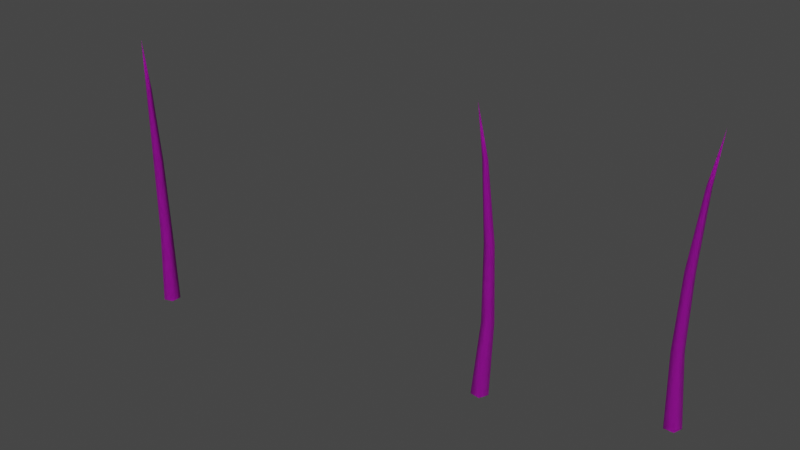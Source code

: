 # Source: wood2_2.blend  (saved by Blender 3.6.13; exported with 4.5.12 LTS)
import bpy
from mathutils import Matrix  # noqa: F401  (used for matrix-valued properties, if any)

bpy.ops.wm.read_factory_settings(use_empty=True)
scene = bpy.context.scene
scene.name = 'Scene'

# ---- collections
col_collection = bpy.data.collections.new('Collection'); scene.collection.children.link(col_collection)

# ---- images (referenced by path relative to the original .blend; pixels are not part of the script)
import os
ASSET_DIR = os.environ.get("B2B_ASSET_DIR", "")  # directory of the original .blend (textures are referenced by path, not embedded)
HERE = os.path.dirname(os.path.abspath(__file__))  # packed textures are extracted next to this script under _unpacked/

def load_image(name, relpath, width, height, colorspace="sRGB"):
    """Load a texture the original file referenced (path relative to the .blend, or extracted next to this script)."""
    p = next((c for c in (os.path.join(HERE, relpath), os.path.join(ASSET_DIR, relpath)) if relpath and os.path.exists(c)), "")
    if p:
        img = bpy.data.images.load(p, check_existing=True)
        img.name = name
    else:  # same state as the original file: an image datablock whose file is absent (Cycles renders it pink)
        img = bpy.data.images.new(name, width, height)
        img.source = "FILE"
        img.filepath = "//" + (relpath or name)
    img.colorspace_settings.name = colorspace
    return img
img_image_6 = load_image('Image_6', 'textures/Image_6.png', 1024, 1024, 'sRGB')

# ---- materials (node trees are filled in below, after node groups)
mat_wood_tree_002 = bpy.data.materials.new('Wood_tree.002')
mat_wood_tree_002.use_transparent_shadow = False

# ---- material node trees
mat_wood_tree_002.use_nodes = True; mat_wood_tree_002.node_tree.nodes.clear()
_N = mat_wood_tree_002.node_tree.nodes; _L = mat_wood_tree_002.node_tree.links
n0 = _N.new('ShaderNodeBsdfPrincipled'); n0.name = 'Principled BSDF'; n0.location = (10, 300)
n0.distribution = 'GGX'
n0.subsurface_method = 'RANDOM_WALK_SKIN'
n0.inputs[2].default_value = 1.0
n0.inputs[27].default_value = (0.0, 0.0, 0.0, 1.0)
n0.inputs[28].default_value = 1.0
n1 = _N.new('ShaderNodeOutputMaterial'); n1.name = 'Material Output'; n1.location = (320, 270)
n2 = _N.new('ShaderNodeMix'); n2.name = 'Mix'; n2.location = (-340, 210)
n2.label = 'Color Factor'
n2.data_type = 'RGBA'
n2.blend_type = 'MULTIPLY'
n2.inputs[0].default_value = 1.0
n2.inputs[7].default_value = (0.459, 0.459, 0.459, 1.0)
n3 = _N.new('ShaderNodeTexImage'); n3.name = 'Image Texture'; n3.location = (-640, 210)
n3.label = 'BASE COLOR'
n3.image = img_image_6
_L.new(n0.outputs[0], n1.inputs[0])
_L.new(n2.outputs[2], n0.inputs[0])
_L.new(n3.outputs[0], n2.inputs[6])
n1.is_active_output = True

# ---- world
world_world = bpy.data.worlds.new('World'); scene.world = world_world
world_world.use_nodes = True; world_world.node_tree.nodes.clear()
_N = world_world.node_tree.nodes; _L = world_world.node_tree.links
n0 = _N.new('ShaderNodeOutputWorld'); n0.name = 'World Output'; n0.location = (300, 300)
n1 = _N.new('ShaderNodeBackground'); n1.name = 'Background'; n1.location = (10, 300)
n1.inputs[0].default_value = (0.05088, 0.05088, 0.05088, 1.0)
_L.new(n1.outputs[0], n0.inputs[0])
n0.is_active_output = True
world_world.color = (0.05088, 0.05088, 0.05088)
world_world.use_sun_shadow = False
world_world.sun_shadow_jitter_overblur = 0.0

# ---- meshes
me_object_12 = bpy.data.meshes.new('Object_12')
me_object_12.from_pydata([(1.371, -1.5, -1.331), (1.388, -1.83, -1.381), (1.372, -1.5, -1.351), (1.372, -1.5, -1.351), (1.388, -1.83, -1.381), (1.353, -1.5, -1.358), (1.353, -1.5, -1.358), (1.388, -1.83, -1.381), (1.341, -1.5, -1.342), (1.341, -1.5, -1.342), (1.388, -1.83, -1.381), (1.352, -1.5, -1.326), (1.352, -1.5, -1.326), (1.388, -1.83, -1.381), (1.371, -1.5, -1.331), (1.322, -1.0, -1.28), (1.301, -1.0, -1.311), (1.36, -1.0, -1.328), (1.324, -1.0, -1.341), (1.316, -0.5, -1.341), (1.36, -0.5, -1.325), (1.36, -1.0, -1.328), (1.358, -1.0, -1.29), (1.358, -1.0, -1.29), (1.322, -1.0, -1.28), (1.301, -1.0, -1.311), (1.324, -1.0, -1.341), (1.287, -0.5, -1.303), (1.313, -0.5, -1.265), (1.326, 0.0, -1.273), (1.289, 0.0, -1.328), (1.287, -0.5, -1.303), (1.316, -0.5, -1.341), (1.359, -0.5, -1.278), (1.313, -0.5, -1.265), (1.36, -0.5, -1.325), (1.359, -0.5, -1.278), (1.39, 0.0, -1.292), (1.326, 0.0, -1.273), (1.392, 0.0, -1.357), (1.39, 0.0, -1.292), (1.33, 0.0, -1.38), (1.392, 0.0, -1.357), (1.289, 0.0, -1.328), (1.33, 0.0, -1.38), (4.64, -1.5, -0.4332), (4.69, -1.83, -0.45), (4.656, -1.5, -0.4448), (4.656, -1.5, -0.4448), (4.69, -1.83, -0.45), (4.65, -1.5, -0.4636), (4.65, -1.5, -0.4636), (4.69, -1.83, -0.45), (4.63, -1.5, -0.4636), (4.63, -1.5, -0.4636), (4.69, -1.83, -0.45), (4.624, -1.5, -0.4448), (4.624, -1.5, -0.4448), (4.69, -1.83, -0.45), (4.64, -1.5, -0.4332), (4.57, -1.0, -0.4401), (4.581, -1.0, -0.4759), (4.63, -1.0, -0.4401), (4.619, -1.0, -0.4759), (4.614, -0.5, -0.4824), (4.628, -0.5, -0.4376), (4.63, -1.0, -0.4401), (4.6, -1.0, -0.418), (4.6, -1.0, -0.418), (4.57, -1.0, -0.4401), (4.581, -1.0, -0.4759), (4.619, -1.0, -0.4759), (4.566, -0.5, -0.4824), (4.552, -0.5, -0.4376), (4.567, 0.0, -0.4327), (4.587, 0.0, -0.4953), (4.566, -0.5, -0.4824), (4.614, -0.5, -0.4824), (4.59, -0.5, -0.41), (4.552, -0.5, -0.4376), (4.628, -0.5, -0.4376), (4.59, -0.5, -0.41), (4.62, 0.0, -0.394), (4.567, 0.0, -0.4327), (4.673, 0.0, -0.4327), (4.62, 0.0, -0.394), (4.653, 0.0, -0.4953), (4.673, 0.0, -0.4327), (4.587, 0.0, -0.4953), (4.653, 0.0, -0.4953), (3.585, -1.5, -0.9031), (3.533, -1.83, -0.9136), (3.565, -1.5, -0.9011), (3.565, -1.5, -0.9011), (3.533, -1.83, -0.9136), (3.561, -1.5, -0.8818), (3.561, -1.5, -0.8818), (3.533, -1.83, -0.9136), (3.578, -1.5, -0.8719), (3.578, -1.5, -0.8719), (3.533, -1.83, -0.9136), (3.593, -1.5, -0.8851), (3.593, -1.5, -0.8851), (3.533, -1.83, -0.9136), (3.585, -1.5, -0.9031), (3.642, -1.0, -0.8619), (3.614, -1.0, -0.8368), (3.59, -1.0, -0.8924), (3.582, -1.0, -0.8556), (3.583, -0.5, -0.8473), (3.593, -0.5, -0.8933), (3.59, -1.0, -0.8924), (3.627, -1.0, -0.8963), (3.627, -1.0, -0.8963), (3.642, -1.0, -0.8619), (3.614, -1.0, -0.8368), (3.582, -1.0, -0.8556), (3.624, -0.5, -0.8238), (3.659, -0.5, -0.8553), (3.648, 0.0, -0.8669), (3.6, 0.0, -0.8229), (3.624, -0.5, -0.8238), (3.583, -0.5, -0.8473), (3.64, -0.5, -0.8982), (3.659, -0.5, -0.8553), (3.593, -0.5, -0.8933), (3.64, -0.5, -0.8982), (3.622, 0.0, -0.9271), (3.648, 0.0, -0.8669), (3.556, 0.0, -0.9202), (3.622, 0.0, -0.9271), (3.543, 0.0, -0.8558), (3.556, 0.0, -0.9202), (3.6, 0.0, -0.8229), (3.543, 0.0, -0.8558)], [], [(0, 1, 2), (3, 4, 5), (6, 7, 8), (9, 10, 11), (12, 13, 14), (9, 11, 15), (9, 15, 16), (17, 18, 19), (17, 19, 20), (3, 5, 18), (3, 18, 17), (0, 2, 21), (0, 21, 22), (12, 14, 23), (12, 23, 24), (6, 8, 25), (6, 25, 26), (27, 28, 29), (27, 29, 30), (26, 25, 31), (26, 31, 32), (16, 15, 28), (16, 28, 27), (24, 23, 33), (24, 33, 34), (22, 21, 35), (22, 35, 36), (34, 33, 37), (34, 37, 38), (36, 35, 39), (36, 39, 40), (20, 19, 41), (20, 41, 42), (32, 31, 43), (32, 43, 44), (45, 46, 47), (48, 49, 50), (51, 52, 53), (54, 55, 56), (57, 58, 59), (54, 56, 60), (54, 60, 61), (62, 63, 64), (62, 64, 65), (48, 50, 63), (48, 63, 62), (45, 47, 66), (45, 66, 67), (57, 59, 68), (57, 68, 69), (51, 53, 70), (51, 70, 71), (72, 73, 74), (72, 74, 75), (71, 70, 76), (71, 76, 77), (61, 60, 73), (61, 73, 72), (69, 68, 78), (69, 78, 79), (67, 66, 80), (67, 80, 81), (79, 78, 82), (79, 82, 83), (81, 80, 84), (81, 84, 85), (65, 64, 86), (65, 86, 87), (77, 76, 88), (77, 88, 89), (90, 91, 92), (93, 94, 95), (96, 97, 98), (99, 100, 101), (102, 103, 104), (99, 101, 105), (99, 105, 106), (107, 108, 109), (107, 109, 110), (93, 95, 108), (93, 108, 107), (90, 92, 111), (90, 111, 112), (102, 104, 113), (102, 113, 114), (96, 98, 115), (96, 115, 116), (117, 118, 119), (117, 119, 120), (116, 115, 121), (116, 121, 122), (106, 105, 118), (106, 118, 117), (114, 113, 123), (114, 123, 124), (112, 111, 125), (112, 125, 126), (124, 123, 127), (124, 127, 128), (126, 125, 129), (126, 129, 130), (110, 109, 131), (110, 131, 132), (122, 121, 133), (122, 133, 134)])
me_object_12.polygons.foreach_set('use_smooth', [True] * 105)
_uv = me_object_12.uv_layers.new(name='UVMap')
_uv.uv.foreach_set('vector', [0.8191, 8.49, 2.005, 16.5, 1.193, 8.497, 3.572, 8.497, 3.291, 16.5, 3.946, 8.497, -2.517, -7.467, -1.506, -15.48, -2.891, -7.456, 2.325, 8.439, 2.043, 16.5, 2.699, 8.439, -0.9361, 8.454, 0.249, 16.5, -0.562, 8.462, 2.325, 8.439, 2.699, 8.439, 3.102, 0.4225, 2.325, 8.439, 3.102, 0.4225, 2.389, 0.4225, 3.637, 0.5093, 4.35, 0.5093, 4.497, -7.47, 3.637, 0.5093, 4.497, -7.47, 3.606, -7.47, 3.572, 8.497, 3.946, 8.497, 4.35, 0.5093, 3.572, 8.497, 4.35, 0.5093, 3.637, 0.5093, 0.8191, 8.49, 1.193, 8.497, 0.9768, 0.5095, 0.8191, 8.49, 0.9768, 0.5095, 0.2641, 0.4951, -0.9361, 8.454, -0.562, 8.462, -0.7783, 0.4556, -0.9361, 8.454, -0.7783, 0.4556, -1.491, 0.4413, -2.517, -7.467, -2.891, -7.456, -3.5, 0.5485, -2.517, -7.467, -3.5, 0.5485, -2.787, 0.5284, 2.359, -7.556, 3.25, -7.556, 3.253, -15.5, 2.359, -7.556, 3.253, -15.5, 2.005, -15.5, -2.787, 0.5284, -3.5, 0.5485, -3.461, 8.532, -2.787, 0.5284, -3.461, 8.532, -2.57, 8.507, 2.389, 0.4225, 3.102, 0.4225, 3.25, -7.556, 2.389, 0.4225, 3.25, -7.556, 2.359, -7.556, -1.491, 0.4413, -0.7783, 0.4556, -0.6155, -7.523, -1.491, 0.4413, -0.6155, -7.523, -1.506, -7.541, 0.2641, 0.4951, 0.9768, 0.5095, 1.14, -7.47, 0.2641, 0.4951, 1.14, -7.47, 0.249, -7.488, -1.506, -7.541, -0.6155, -7.523, 0.249, -15.47, -1.506, -7.541, 0.249, -15.47, -0.9982, -15.5, 0.249, -7.488, 1.14, -7.47, 2.005, -15.43, 0.249, -7.488, 2.005, -15.43, 0.7578, -15.46, 3.606, -7.47, 4.497, -7.47, 4.5, -15.43, 3.606, -7.47, 4.5, -15.43, 3.253, -15.43, -2.57, 8.507, -3.461, 8.532, -2.753, 16.5, -2.57, 8.507, -2.753, 16.5, -1.506, 16.46, 0.8191, 8.49, 2.005, 16.5, 1.193, 8.497, 3.572, 8.497, 3.291, 16.5, 3.946, 8.497, -2.517, -7.467, -1.506, -15.48, -2.891, -7.456, 2.325, 8.439, 2.043, 16.5, 2.699, 8.439, -0.9361, 8.454, 0.249, 16.5, -0.562, 8.462, 2.325, 8.439, 2.699, 8.439, 3.102, 0.4225, 2.325, 8.439, 3.102, 0.4225, 2.389, 0.4225, 3.637, 0.5093, 4.35, 0.5093, 4.497, -7.47, 3.637, 0.5093, 4.497, -7.47, 3.606, -7.47, 3.572, 8.497, 3.946, 8.497, 4.35, 0.5093, 3.572, 8.497, 4.35, 0.5093, 3.637, 0.5093, 0.8191, 8.49, 1.193, 8.497, 0.9768, 0.5095, 0.8191, 8.49, 0.9768, 0.5095, 0.2641, 0.4951, -0.9361, 8.454, -0.562, 8.462, -0.7783, 0.4556, -0.9361, 8.454, -0.7783, 0.4556, -1.491, 0.4413, -2.517, -7.467, -2.891, -7.456, -3.5, 0.5485, -2.517, -7.467, -3.5, 0.5485, -2.787, 0.5284, 2.359, -7.556, 3.25, -7.556, 3.253, -15.5, 2.359, -7.556, 3.253, -15.5, 2.005, -15.5, -2.787, 0.5284, -3.5, 0.5485, -3.461, 8.532, -2.787, 0.5284, -3.461, 8.532, -2.57, 8.507, 2.389, 0.4225, 3.102, 0.4225, 3.25, -7.556, 2.389, 0.4225, 3.25, -7.556, 2.359, -7.556, -1.491, 0.4413, -0.7783, 0.4556, -0.6155, -7.523, -1.491, 0.4413, -0.6155, -7.523, -1.506, -7.541, 0.2641, 0.4951, 0.9768, 0.5095, 1.14, -7.47, 0.2641, 0.4951, 1.14, -7.47, 0.249, -7.488, -1.506, -7.541, -0.6155, -7.523, 0.249, -15.47, -1.506, -7.541, 0.249, -15.47, -0.9982, -15.5, 0.249, -7.488, 1.14, -7.47, 2.005, -15.43, 0.249, -7.488, 2.005, -15.43, 0.7578, -15.46, 3.606, -7.47, 4.497, -7.47, 4.5, -15.43, 3.606, -7.47, 4.5, -15.43, 3.253, -15.43, -2.57, 8.507, -3.461, 8.532, -2.753, 16.5, -2.57, 8.507, -2.753, 16.5, -1.506, 16.46, 0.8191, 8.49, 2.005, 16.5, 1.193, 8.497, 3.572, 8.497, 3.291, 16.5, 3.946, 8.497, -2.517, -7.467, -1.506, -15.48, -2.891, -7.456, 2.325, 8.439, 2.043, 16.5, 2.699, 8.439, -0.9361, 8.454, 0.249, 16.5, -0.562, 8.462, 2.325, 8.439, 2.699, 8.439, 3.102, 0.4225, 2.325, 8.439, 3.102, 0.4225, 2.389, 0.4225, 3.637, 0.5093, 4.35, 0.5093, 4.497, -7.47, 3.637, 0.5093, 4.497, -7.47, 3.606, -7.47, 3.572, 8.497, 3.946, 8.497, 4.35, 0.5093, 3.572, 8.497, 4.35, 0.5093, 3.637, 0.5093, 0.8191, 8.49, 1.193, 8.497, 0.9768, 0.5095, 0.8191, 8.49, 0.9768, 0.5095, 0.2641, 0.4951, -0.9361, 8.454, -0.562, 8.462, -0.7783, 0.4556, -0.9361, 8.454, -0.7783, 0.4556, -1.491, 0.4413, -2.517, -7.467, -2.891, -7.456, -3.5, 0.5485, -2.517, -7.467, -3.5, 0.5485, -2.787, 0.5284, 2.359, -7.556, 3.25, -7.556, 3.253, -15.5, 2.359, -7.556, 3.253, -15.5, 2.005, -15.5, -2.787, 0.5284, -3.5, 0.5485, -3.461, 8.532, -2.787, 0.5284, -3.461, 8.532, -2.57, 8.507, 2.389, 0.4225, 3.102, 0.4225, 3.25, -7.556, 2.389, 0.4225, 3.25, -7.556, 2.359, -7.556, -1.491, 0.4413, -0.7783, 0.4556, -0.6155, -7.523, -1.491, 0.4413, -0.6155, -7.523, -1.506, -7.541, 0.2641, 0.4951, 0.9768, 0.5095, 1.14, -7.47, 0.2641, 0.4951, 1.14, -7.47, 0.249, -7.488, -1.506, -7.541, -0.6155, -7.523, 0.249, -15.47, -1.506, -7.541, 0.249, -15.47, -0.9982, -15.5, 0.249, -7.488, 1.14, -7.47, 2.005, -15.43, 0.249, -7.488, 2.005, -15.43, 0.7578, -15.46, 3.606, -7.47, 4.497, -7.47, 4.5, -15.43, 3.606, -7.47, 4.5, -15.43, 3.253, -15.43, -2.57, 8.507, -3.461, 8.532, -2.753, 16.5, -2.57, 8.507, -2.753, 16.5, -1.506, 16.46])
me_object_12.materials.append(mat_wood_tree_002)
me_object_12.update()
me_object_12.normals_split_custom_set([tuple(v) for v in zip(*[iter([0.7825, -0.0433, 0.6211, 0.0918, -0.9888, -0.118, 0.8277, 0.06948, -0.5568, 0.8277, 0.06951, -0.5568, 0.09175, -0.9888, -0.1181, -0.2903, 0.0254, -0.9566, -0.2903, 0.02538, -0.9566, 0.09178, -0.9888, -0.1181, -0.9938, -0.1083, -0.0241, -0.9938, -0.1083, -0.02411, 0.09181, -0.9888, -0.1181, -0.3368, -0.1467, 0.9301, -0.3368, -0.1467, 0.9301, 0.09179, -0.9888, -0.1181, 0.7825, -0.04332, 0.6211, -0.9938, -0.1083, -0.02411, -0.3368, -0.1467, 0.9301, -0.3405, -0.06971, 0.9377, -0.9938, -0.1083, -0.02411, -0.3405, -0.06971, 0.9377, -0.9983, -0.05268, -0.02299, 0.8287, 0.02438, -0.5591, -0.288, 0.005506, -0.9576, -0.291, -0.03568, -0.9561, 0.8287, 0.02438, -0.5591, -0.291, -0.03568, -0.9561, 0.8289, -0.04357, -0.5577, 0.8277, 0.06951, -0.5568, -0.2903, 0.0254, -0.9566, -0.288, 0.005506, -0.9576, 0.8277, 0.06951, -0.5568, -0.288, 0.005506, -0.9576, 0.8287, 0.02438, -0.5591, 0.7825, -0.0433, 0.6211, 0.8277, 0.06948, -0.5568, 0.8287, 0.02441, -0.5591, 0.7825, -0.0433, 0.6211, 0.8287, 0.02441, -0.5591, 0.7834, -0.02419, 0.621, -0.3368, -0.1467, 0.9301, 0.7825, -0.04332, 0.6211, 0.7834, -0.02419, 0.621, -0.3368, -0.1467, 0.9301, 0.7834, -0.02419, 0.621, -0.3405, -0.0697, 0.9377, -0.2903, 0.02538, -0.9566, -0.9938, -0.1083, -0.0241, -0.9983, -0.05269, -0.02301, -0.2903, 0.02538, -0.9566, -0.9983, -0.05269, -0.02301, -0.288, 0.005505, -0.9576, -0.9997, -0.01179, -0.01909, -0.3428, -0.004903, 0.9394, -0.3318, 0.02512, 0.943, -0.9997, -0.01179, -0.01909, -0.3318, 0.02512, 0.943, -0.9988, 0.002422, -0.04931, -0.288, 0.005505, -0.9576, -0.9983, -0.05269, -0.02301, -0.9997, -0.01182, -0.01911, -0.288, 0.005505, -0.9576, -0.9997, -0.01182, -0.01911, -0.291, -0.03567, -0.9561, -0.9983, -0.05268, -0.02299, -0.3405, -0.06971, 0.9377, -0.3428, -0.004903, 0.9394, -0.9983, -0.05268, -0.02299, -0.3428, -0.004903, 0.9394, -0.9997, -0.01179, -0.01909, -0.3405, -0.0697, 0.9377, 0.7834, -0.02419, 0.621, 0.7807, -0.02338, 0.6245, -0.3405, -0.0697, 0.9377, 0.7807, -0.02338, 0.6245, -0.3428, -0.004886, 0.9394, 0.7834, -0.02419, 0.621, 0.8287, 0.02441, -0.5591, 0.8289, -0.04359, -0.5577, 0.7834, -0.02419, 0.621, 0.8289, -0.04359, -0.5577, 0.7807, -0.02339, 0.6245, -0.3428, -0.004886, 0.9394, 0.7807, -0.02338, 0.6245, 0.8032, -0.03325, 0.5948, -0.3428, -0.004886, 0.9394, 0.8032, -0.03325, 0.5948, -0.3318, 0.02488, 0.943, 0.7807, -0.02339, 0.6245, 0.8289, -0.04359, -0.5577, 0.82, -0.08881, -0.5655, 0.7807, -0.02339, 0.6245, 0.82, -0.08881, -0.5655, 0.8032, -0.03326, 0.5948, 0.8289, -0.04357, -0.5577, -0.291, -0.03568, -0.9561, -0.2618, -0.06776, -0.9627, 0.8289, -0.04357, -0.5577, -0.2618, -0.06776, -0.9627, 0.82, -0.08882, -0.5655, -0.291, -0.03567, -0.9561, -0.9997, -0.01182, -0.01911, -0.9988, 0.00241, -0.04929, -0.291, -0.03567, -0.9561, -0.9988, 0.00241, -0.04929, -0.2618, -0.06787, -0.9627, -0.01142, -0.04331, 0.999, 0.1495, -0.9888, -0.0001297, 0.9472, 0.06948, 0.313, 0.9472, 0.06951, 0.313, 0.1495, -0.9888, -2.957e-05, 0.5782, 0.02541, -0.8155, 0.5782, 0.0254, -0.8155, 0.1495, -0.9888, -9.577e-05, -0.5899, -0.1083, -0.8002, -0.5899, -0.1083, -0.8002, 0.1495, -0.9888, -1.614e-05, -0.9414, -0.1467, 0.3037, -0.9414, -0.1467, 0.3037, 0.1495, -0.9888, -6.629e-05, -0.0114, -0.04332, 0.999, -0.5899, -0.1083, -0.8002, -0.9414, -0.1467, 0.3037, -0.9497, -0.06971, 0.3054, -0.5899, -0.1083, -0.8002, -0.9497, -0.06971, 0.3054, -0.5936, -0.05269, -0.803, 0.9496, 0.02438, 0.3124, 0.5803, 0.005504, -0.8144, 0.5773, -0.03568, -0.8158, 0.9496, 0.02438, 0.3124, 0.5773, -0.03568, -0.8158, 0.9487, -0.04357, 0.3133, 0.9472, 0.06951, 0.313, 0.5782, 0.02541, -0.8155, 0.5803, 0.005504, -0.8144, 0.9472, 0.06951, 0.313, 0.5803, 0.005504, -0.8144, 0.9496, 0.02438, 0.3124, -0.01142, -0.04331, 0.999, 0.9472, 0.06948, 0.313, 0.9496, 0.02441, 0.3124, -0.01142, -0.04331, 0.999, 0.9496, 0.02441, 0.3124, -0.01072, -0.02418, 0.9997, -0.9414, -0.1467, 0.3037, -0.0114, -0.04332, 0.999, -0.01071, -0.02419, 0.9997, -0.9414, -0.1467, 0.3037, -0.01071, -0.02419, 0.9997, -0.9497, -0.0697, 0.3054, 0.5782, 0.0254, -0.8155, -0.5899, -0.1083, -0.8002, -0.5936, -0.05269, -0.8031, 0.5782, 0.0254, -0.8155, -0.5936, -0.05269, -0.8031, 0.5803, 0.005504, -0.8144, -0.5975, -0.01179, -0.8018, -0.9524, -0.004904, 0.3047, -0.9486, 0.02529, 0.3156, -0.5975, -0.01179, -0.8018, -0.9486, 0.02529, 0.3156, -0.573, 0.002418, -0.8196, 0.5803, 0.005504, -0.8144, -0.5936, -0.05269, -0.8031, -0.5975, -0.01182, -0.8018, 0.5803, 0.005504, -0.8144, -0.5975, -0.01182, -0.8018, 0.5773, -0.03567, -0.8158, -0.5936, -0.05269, -0.803, -0.9497, -0.06971, 0.3054, -0.9524, -0.004904, 0.3047, -0.5936, -0.05269, -0.803, -0.9524, -0.004904, 0.3047, -0.5975, -0.01179, -0.8018, -0.9497, -0.0697, 0.3054, -0.01071, -0.02419, 0.9997, -0.01518, -0.02338, 0.9996, -0.9497, -0.0697, 0.3054, -0.01518, -0.02338, 0.9996, -0.9524, -0.004885, 0.3047, -0.01072, -0.02418, 0.9997, 0.9496, 0.02441, 0.3124, 0.9487, -0.04359, 0.3133, -0.01072, -0.02418, 0.9997, 0.9487, -0.04359, 0.3133, -0.0152, -0.02339, 0.9996, -0.9524, -0.004885, 0.3047, -0.01518, -0.02338, 0.9996, 0.02199, -0.03325, 0.9992, -0.9524, -0.004885, 0.3047, 0.02199, -0.03325, 0.9992, -0.9486, 0.02487, 0.3156, -0.0152, -0.02339, 0.9996, 0.9487, -0.04359, 0.3133, 0.9493, -0.08881, 0.3015, -0.0152, -0.02339, 0.9996, 0.9493, -0.08881, 0.3015, 0.02198, -0.03333, 0.9992, 0.9487, -0.04357, 0.3133, 0.5773, -0.03568, -0.8158, 0.6004, -0.06776, -0.7968, 0.9487, -0.04357, 0.3133, 0.6004, -0.06776, -0.7968, 0.9493, -0.08882, 0.3015, 0.5773, -0.03567, -0.8158, -0.5975, -0.01182, -0.8018, -0.573, 0.002406, -0.8196, 0.5773, -0.03567, -0.8158, -0.573, 0.002406, -0.8196, 0.6004, -0.06788, -0.7968, 0.5094, -0.0433, -0.8595, -0.1296, -0.9887, -0.07479, -0.6638, 0.06948, -0.7447, -0.6638, 0.06951, -0.7447, -0.1295, -0.9888, -0.07473, -0.9085, 0.02541, 0.4172, -0.9085, 0.02539, 0.4172, -0.1295, -0.9888, -0.07481, 0.1108, -0.1083, 0.9879, 0.1108, -0.1083, 0.9879, -0.1295, -0.9888, -0.07477, 0.9671, -0.1467, 0.2077, 0.9671, -0.1467, 0.2077, -0.1295, -0.9888, -0.07472, 0.5094, -0.04332, -0.8594, 0.1108, -0.1083, 0.9879, 0.9671, -0.1467, 0.2077, 0.9751, -0.06971, 0.2103, 0.1108, -0.1083, 0.9879, 0.9751, -0.06971, 0.2103, 0.1125, -0.05268, 0.9923, -0.6662, 0.02438, -0.7454, -0.9098, 0.005505, 0.4151, -0.9078, -0.03568, 0.4179, -0.6662, 0.02438, -0.7454, -0.9078, -0.03568, 0.4179, -0.6649, -0.04357, -0.7457, -0.6638, 0.06951, -0.7447, -0.9085, 0.02541, 0.4172, -0.9098, 0.005505, 0.4151, -0.6638, 0.06951, -0.7447, -0.9098, 0.005505, 0.4151, -0.6662, 0.02438, -0.7454, 0.5094, -0.0433, -0.8595, -0.6638, 0.06948, -0.7447, -0.6662, 0.02441, -0.7454, 0.5094, -0.0433, -0.8595, -0.6662, 0.02441, -0.7454, 0.5091, -0.02418, -0.8604, 0.9671, -0.1467, 0.2077, 0.5094, -0.04332, -0.8594, 0.5091, -0.02419, -0.8604, 0.9671, -0.1467, 0.2077, 0.5091, -0.02419, -0.8604, 0.9752, -0.0697, 0.2103, -0.9085, 0.02539, 0.4172, 0.1108, -0.1083, 0.9879, 0.1125, -0.05269, 0.9923, -0.9085, 0.02539, 0.4172, 0.1125, -0.05269, 0.9923, -0.9098, 0.005506, 0.4151, 0.1165, -0.01179, 0.9931, 0.9772, -0.004904, 0.2124, 0.9793, 0.02478, 0.201, 0.1165, -0.01179, 0.9931, 0.9793, 0.02478, 0.201, 0.08637, 0.002417, 0.9963, -0.9098, 0.005506, 0.4151, 0.1125, -0.05269, 0.9923, 0.1165, -0.01182, 0.9931, -0.9098, 0.005506, 0.4151, 0.1165, -0.01182, 0.9931, -0.9078, -0.03567, 0.4179, 0.1125, -0.05268, 0.9923, 0.9751, -0.06971, 0.2103, 0.9772, -0.004904, 0.2124, 0.1125, -0.05268, 0.9923, 0.9772, -0.004904, 0.2124, 0.1165, -0.01179, 0.9931, 0.9752, -0.0697, 0.2103, 0.5091, -0.02419, -0.8604, 0.5129, -0.02338, -0.8581, 0.9752, -0.0697, 0.2103, 0.5129, -0.02338, -0.8581, 0.9772, -0.004883, 0.2124, 0.5091, -0.02418, -0.8604, -0.6662, 0.02441, -0.7454, -0.6649, -0.04359, -0.7457, 0.5091, -0.02418, -0.8604, -0.6649, -0.04359, -0.7457, 0.5129, -0.02339, -0.8581, 0.9772, -0.004883, 0.2124, 0.5129, -0.02338, -0.8581, 0.4805, -0.03325, -0.8764, 0.9772, -0.004883, 0.2124, 0.4805, -0.03325, -0.8764, 0.9793, 0.02487, 0.201, 0.5129, -0.02339, -0.8581, -0.6649, -0.04359, -0.7457, -0.6713, -0.08881, -0.7358, 0.5129, -0.02339, -0.8581, -0.6713, -0.08881, -0.7358, 0.4805, -0.03333, -0.8764, -0.6649, -0.04357, -0.7457, -0.9078, -0.03568, 0.4179, -0.9184, -0.06776, 0.3898, -0.6649, -0.04357, -0.7457, -0.9184, -0.06776, 0.3898, -0.6713, -0.08882, -0.7358, -0.9078, -0.03567, 0.4179, 0.1165, -0.01182, 0.9931, 0.08639, 0.002404, 0.9963, -0.9078, -0.03567, 0.4179, 0.08639, 0.002404, 0.9963, -0.9184, -0.06788, 0.3898])] * 3)])
me_object_12_001 = bpy.data.meshes.new('Object_12.001')
me_object_12_001.from_pydata([(1.371, -1.5, -1.331), (1.388, -1.83, -1.381), (1.372, -1.5, -1.351), (1.372, -1.5, -1.351), (1.388, -1.83, -1.381), (1.353, -1.5, -1.358), (1.353, -1.5, -1.358), (1.388, -1.83, -1.381), (1.341, -1.5, -1.342), (1.341, -1.5, -1.342), (1.388, -1.83, -1.381), (1.352, -1.5, -1.326), (1.352, -1.5, -1.326), (1.388, -1.83, -1.381), (1.371, -1.5, -1.331), (1.322, -1.0, -1.28), (1.301, -1.0, -1.311), (1.36, -1.0, -1.328), (1.324, -1.0, -1.341), (1.316, -0.5, -1.341), (1.36, -0.5, -1.325), (1.36, -1.0, -1.328), (1.358, -1.0, -1.29), (1.358, -1.0, -1.29), (1.322, -1.0, -1.28), (1.301, -1.0, -1.311), (1.324, -1.0, -1.341), (1.287, -0.5, -1.303), (1.313, -0.5, -1.265), (1.326, 0.0, -1.273), (1.289, 0.0, -1.328), (1.287, -0.5, -1.303), (1.316, -0.5, -1.341), (1.359, -0.5, -1.278), (1.313, -0.5, -1.265), (1.36, -0.5, -1.325), (1.359, -0.5, -1.278), (1.39, 0.0, -1.292), (1.326, 0.0, -1.273), (1.392, 0.0, -1.357), (1.39, 0.0, -1.292), (1.33, 0.0, -1.38), (1.392, 0.0, -1.357), (1.289, 0.0, -1.328), (1.33, 0.0, -1.38), (4.64, -1.5, -0.4332), (4.69, -1.83, -0.45), (4.656, -1.5, -0.4448), (4.656, -1.5, -0.4448), (4.69, -1.83, -0.45), (4.65, -1.5, -0.4636), (4.65, -1.5, -0.4636), (4.69, -1.83, -0.45), (4.63, -1.5, -0.4636), (4.63, -1.5, -0.4636), (4.69, -1.83, -0.45), (4.624, -1.5, -0.4448), (4.624, -1.5, -0.4448), (4.69, -1.83, -0.45), (4.64, -1.5, -0.4332), (4.57, -1.0, -0.4401), (4.581, -1.0, -0.4759), (4.63, -1.0, -0.4401), (4.619, -1.0, -0.4759), (4.614, -0.5, -0.4824), (4.628, -0.5, -0.4376), (4.63, -1.0, -0.4401), (4.6, -1.0, -0.418), (4.6, -1.0, -0.418), (4.57, -1.0, -0.4401), (4.581, -1.0, -0.4759), (4.619, -1.0, -0.4759), (4.566, -0.5, -0.4824), (4.552, -0.5, -0.4376), (4.567, 0.0, -0.4327), (4.587, 0.0, -0.4953), (4.566, -0.5, -0.4824), (4.614, -0.5, -0.4824), (4.59, -0.5, -0.41), (4.552, -0.5, -0.4376), (4.628, -0.5, -0.4376), (4.59, -0.5, -0.41), (4.62, 0.0, -0.394), (4.567, 0.0, -0.4327), (4.673, 0.0, -0.4327), (4.62, 0.0, -0.394), (4.653, 0.0, -0.4953), (4.673, 0.0, -0.4327), (4.587, 0.0, -0.4953), (4.653, 0.0, -0.4953), (3.585, -1.5, -0.9031), (3.533, -1.83, -0.9136), (3.565, -1.5, -0.9011), (3.565, -1.5, -0.9011), (3.533, -1.83, -0.9136), (3.561, -1.5, -0.8818), (3.561, -1.5, -0.8818), (3.533, -1.83, -0.9136), (3.578, -1.5, -0.8719), (3.578, -1.5, -0.8719), (3.533, -1.83, -0.9136), (3.593, -1.5, -0.8851), (3.593, -1.5, -0.8851), (3.533, -1.83, -0.9136), (3.585, -1.5, -0.9031), (3.642, -1.0, -0.8619), (3.614, -1.0, -0.8368), (3.59, -1.0, -0.8924), (3.582, -1.0, -0.8556), (3.583, -0.5, -0.8473), (3.593, -0.5, -0.8933), (3.59, -1.0, -0.8924), (3.627, -1.0, -0.8963), (3.627, -1.0, -0.8963), (3.642, -1.0, -0.8619), (3.614, -1.0, -0.8368), (3.582, -1.0, -0.8556), (3.624, -0.5, -0.8238), (3.659, -0.5, -0.8553), (3.648, 0.0, -0.8669), (3.6, 0.0, -0.8229), (3.624, -0.5, -0.8238), (3.583, -0.5, -0.8473), (3.64, -0.5, -0.8982), (3.659, -0.5, -0.8553), (3.593, -0.5, -0.8933), (3.64, -0.5, -0.8982), (3.622, 0.0, -0.9271), (3.648, 0.0, -0.8669), (3.556, 0.0, -0.9202), (3.622, 0.0, -0.9271), (3.543, 0.0, -0.8558), (3.556, 0.0, -0.9202), (3.6, 0.0, -0.8229), (3.543, 0.0, -0.8558)], [], [(0, 1, 2), (3, 4, 5), (6, 7, 8), (9, 10, 11), (12, 13, 14), (9, 11, 15), (9, 15, 16), (17, 18, 19), (17, 19, 20), (3, 5, 18), (3, 18, 17), (0, 2, 21), (0, 21, 22), (12, 14, 23), (12, 23, 24), (6, 8, 25), (6, 25, 26), (27, 28, 29), (27, 29, 30), (26, 25, 31), (26, 31, 32), (16, 15, 28), (16, 28, 27), (24, 23, 33), (24, 33, 34), (22, 21, 35), (22, 35, 36), (34, 33, 37), (34, 37, 38), (36, 35, 39), (36, 39, 40), (20, 19, 41), (20, 41, 42), (32, 31, 43), (32, 43, 44), (45, 46, 47), (48, 49, 50), (51, 52, 53), (54, 55, 56), (57, 58, 59), (54, 56, 60), (54, 60, 61), (62, 63, 64), (62, 64, 65), (48, 50, 63), (48, 63, 62), (45, 47, 66), (45, 66, 67), (57, 59, 68), (57, 68, 69), (51, 53, 70), (51, 70, 71), (72, 73, 74), (72, 74, 75), (71, 70, 76), (71, 76, 77), (61, 60, 73), (61, 73, 72), (69, 68, 78), (69, 78, 79), (67, 66, 80), (67, 80, 81), (79, 78, 82), (79, 82, 83), (81, 80, 84), (81, 84, 85), (65, 64, 86), (65, 86, 87), (77, 76, 88), (77, 88, 89), (90, 91, 92), (93, 94, 95), (96, 97, 98), (99, 100, 101), (102, 103, 104), (99, 101, 105), (99, 105, 106), (107, 108, 109), (107, 109, 110), (93, 95, 108), (93, 108, 107), (90, 92, 111), (90, 111, 112), (102, 104, 113), (102, 113, 114), (96, 98, 115), (96, 115, 116), (117, 118, 119), (117, 119, 120), (116, 115, 121), (116, 121, 122), (106, 105, 118), (106, 118, 117), (114, 113, 123), (114, 123, 124), (112, 111, 125), (112, 125, 126), (124, 123, 127), (124, 127, 128), (126, 125, 129), (126, 129, 130), (110, 109, 131), (110, 131, 132), (122, 121, 133), (122, 133, 134)])
me_object_12_001.polygons.foreach_set('use_smooth', [True] * 105)
_uv = me_object_12_001.uv_layers.new(name='UVMap')
_uv.uv.foreach_set('vector', [0.8191, 8.49, 2.005, 16.5, 1.193, 8.497, 3.572, 8.497, 3.291, 16.5, 3.946, 8.497, -2.517, -7.467, -1.506, -15.48, -2.891, -7.456, 2.325, 8.439, 2.043, 16.5, 2.699, 8.439, -0.9361, 8.454, 0.249, 16.5, -0.562, 8.462, 2.325, 8.439, 2.699, 8.439, 3.102, 0.4225, 2.325, 8.439, 3.102, 0.4225, 2.389, 0.4225, 3.637, 0.5093, 4.35, 0.5093, 4.497, -7.47, 3.637, 0.5093, 4.497, -7.47, 3.606, -7.47, 3.572, 8.497, 3.946, 8.497, 4.35, 0.5093, 3.572, 8.497, 4.35, 0.5093, 3.637, 0.5093, 0.8191, 8.49, 1.193, 8.497, 0.9768, 0.5095, 0.8191, 8.49, 0.9768, 0.5095, 0.2641, 0.4951, -0.9361, 8.454, -0.562, 8.462, -0.7783, 0.4556, -0.9361, 8.454, -0.7783, 0.4556, -1.491, 0.4413, -2.517, -7.467, -2.891, -7.456, -3.5, 0.5485, -2.517, -7.467, -3.5, 0.5485, -2.787, 0.5284, 2.359, -7.556, 3.25, -7.556, 3.253, -15.5, 2.359, -7.556, 3.253, -15.5, 2.005, -15.5, -2.787, 0.5284, -3.5, 0.5485, -3.461, 8.532, -2.787, 0.5284, -3.461, 8.532, -2.57, 8.507, 2.389, 0.4225, 3.102, 0.4225, 3.25, -7.556, 2.389, 0.4225, 3.25, -7.556, 2.359, -7.556, -1.491, 0.4413, -0.7783, 0.4556, -0.6155, -7.523, -1.491, 0.4413, -0.6155, -7.523, -1.506, -7.541, 0.2641, 0.4951, 0.9768, 0.5095, 1.14, -7.47, 0.2641, 0.4951, 1.14, -7.47, 0.249, -7.488, -1.506, -7.541, -0.6155, -7.523, 0.249, -15.47, -1.506, -7.541, 0.249, -15.47, -0.9982, -15.5, 0.249, -7.488, 1.14, -7.47, 2.005, -15.43, 0.249, -7.488, 2.005, -15.43, 0.7578, -15.46, 3.606, -7.47, 4.497, -7.47, 4.5, -15.43, 3.606, -7.47, 4.5, -15.43, 3.253, -15.43, -2.57, 8.507, -3.461, 8.532, -2.753, 16.5, -2.57, 8.507, -2.753, 16.5, -1.506, 16.46, 0.8191, 8.49, 2.005, 16.5, 1.193, 8.497, 3.572, 8.497, 3.291, 16.5, 3.946, 8.497, -2.517, -7.467, -1.506, -15.48, -2.891, -7.456, 2.325, 8.439, 2.043, 16.5, 2.699, 8.439, -0.9361, 8.454, 0.249, 16.5, -0.562, 8.462, 2.325, 8.439, 2.699, 8.439, 3.102, 0.4225, 2.325, 8.439, 3.102, 0.4225, 2.389, 0.4225, 3.637, 0.5093, 4.35, 0.5093, 4.497, -7.47, 3.637, 0.5093, 4.497, -7.47, 3.606, -7.47, 3.572, 8.497, 3.946, 8.497, 4.35, 0.5093, 3.572, 8.497, 4.35, 0.5093, 3.637, 0.5093, 0.8191, 8.49, 1.193, 8.497, 0.9768, 0.5095, 0.8191, 8.49, 0.9768, 0.5095, 0.2641, 0.4951, -0.9361, 8.454, -0.562, 8.462, -0.7783, 0.4556, -0.9361, 8.454, -0.7783, 0.4556, -1.491, 0.4413, -2.517, -7.467, -2.891, -7.456, -3.5, 0.5485, -2.517, -7.467, -3.5, 0.5485, -2.787, 0.5284, 2.359, -7.556, 3.25, -7.556, 3.253, -15.5, 2.359, -7.556, 3.253, -15.5, 2.005, -15.5, -2.787, 0.5284, -3.5, 0.5485, -3.461, 8.532, -2.787, 0.5284, -3.461, 8.532, -2.57, 8.507, 2.389, 0.4225, 3.102, 0.4225, 3.25, -7.556, 2.389, 0.4225, 3.25, -7.556, 2.359, -7.556, -1.491, 0.4413, -0.7783, 0.4556, -0.6155, -7.523, -1.491, 0.4413, -0.6155, -7.523, -1.506, -7.541, 0.2641, 0.4951, 0.9768, 0.5095, 1.14, -7.47, 0.2641, 0.4951, 1.14, -7.47, 0.249, -7.488, -1.506, -7.541, -0.6155, -7.523, 0.249, -15.47, -1.506, -7.541, 0.249, -15.47, -0.9982, -15.5, 0.249, -7.488, 1.14, -7.47, 2.005, -15.43, 0.249, -7.488, 2.005, -15.43, 0.7578, -15.46, 3.606, -7.47, 4.497, -7.47, 4.5, -15.43, 3.606, -7.47, 4.5, -15.43, 3.253, -15.43, -2.57, 8.507, -3.461, 8.532, -2.753, 16.5, -2.57, 8.507, -2.753, 16.5, -1.506, 16.46, 0.8191, 8.49, 2.005, 16.5, 1.193, 8.497, 3.572, 8.497, 3.291, 16.5, 3.946, 8.497, -2.517, -7.467, -1.506, -15.48, -2.891, -7.456, 2.325, 8.439, 2.043, 16.5, 2.699, 8.439, -0.9361, 8.454, 0.249, 16.5, -0.562, 8.462, 2.325, 8.439, 2.699, 8.439, 3.102, 0.4225, 2.325, 8.439, 3.102, 0.4225, 2.389, 0.4225, 3.637, 0.5093, 4.35, 0.5093, 4.497, -7.47, 3.637, 0.5093, 4.497, -7.47, 3.606, -7.47, 3.572, 8.497, 3.946, 8.497, 4.35, 0.5093, 3.572, 8.497, 4.35, 0.5093, 3.637, 0.5093, 0.8191, 8.49, 1.193, 8.497, 0.9768, 0.5095, 0.8191, 8.49, 0.9768, 0.5095, 0.2641, 0.4951, -0.9361, 8.454, -0.562, 8.462, -0.7783, 0.4556, -0.9361, 8.454, -0.7783, 0.4556, -1.491, 0.4413, -2.517, -7.467, -2.891, -7.456, -3.5, 0.5485, -2.517, -7.467, -3.5, 0.5485, -2.787, 0.5284, 2.359, -7.556, 3.25, -7.556, 3.253, -15.5, 2.359, -7.556, 3.253, -15.5, 2.005, -15.5, -2.787, 0.5284, -3.5, 0.5485, -3.461, 8.532, -2.787, 0.5284, -3.461, 8.532, -2.57, 8.507, 2.389, 0.4225, 3.102, 0.4225, 3.25, -7.556, 2.389, 0.4225, 3.25, -7.556, 2.359, -7.556, -1.491, 0.4413, -0.7783, 0.4556, -0.6155, -7.523, -1.491, 0.4413, -0.6155, -7.523, -1.506, -7.541, 0.2641, 0.4951, 0.9768, 0.5095, 1.14, -7.47, 0.2641, 0.4951, 1.14, -7.47, 0.249, -7.488, -1.506, -7.541, -0.6155, -7.523, 0.249, -15.47, -1.506, -7.541, 0.249, -15.47, -0.9982, -15.5, 0.249, -7.488, 1.14, -7.47, 2.005, -15.43, 0.249, -7.488, 2.005, -15.43, 0.7578, -15.46, 3.606, -7.47, 4.497, -7.47, 4.5, -15.43, 3.606, -7.47, 4.5, -15.43, 3.253, -15.43, -2.57, 8.507, -3.461, 8.532, -2.753, 16.5, -2.57, 8.507, -2.753, 16.5, -1.506, 16.46])
me_object_12_001.materials.append(mat_wood_tree_002)
me_object_12_001.update()
me_object_12_001.normals_split_custom_set([tuple(v) for v in zip(*[iter([0.7825, -0.0433, 0.6211, 0.0918, -0.9888, -0.118, 0.8277, 0.06948, -0.5568, 0.8277, 0.06951, -0.5568, 0.09175, -0.9888, -0.1181, -0.2903, 0.0254, -0.9566, -0.2903, 0.02538, -0.9566, 0.09178, -0.9888, -0.1181, -0.9938, -0.1083, -0.0241, -0.9938, -0.1083, -0.02411, 0.09181, -0.9888, -0.1181, -0.3368, -0.1467, 0.9301, -0.3368, -0.1467, 0.9301, 0.09179, -0.9888, -0.1181, 0.7825, -0.04332, 0.6211, -0.9938, -0.1083, -0.02411, -0.3368, -0.1467, 0.9301, -0.3405, -0.06971, 0.9377, -0.9938, -0.1083, -0.02411, -0.3405, -0.06971, 0.9377, -0.9983, -0.05268, -0.02299, 0.8287, 0.02438, -0.5591, -0.288, 0.005506, -0.9576, -0.291, -0.03568, -0.9561, 0.8287, 0.02438, -0.5591, -0.291, -0.03568, -0.9561, 0.8289, -0.04357, -0.5577, 0.8277, 0.06951, -0.5568, -0.2903, 0.0254, -0.9566, -0.288, 0.005506, -0.9576, 0.8277, 0.06951, -0.5568, -0.288, 0.005506, -0.9576, 0.8287, 0.02438, -0.5591, 0.7825, -0.0433, 0.6211, 0.8277, 0.06948, -0.5568, 0.8287, 0.02441, -0.5591, 0.7825, -0.0433, 0.6211, 0.8287, 0.02441, -0.5591, 0.7834, -0.02419, 0.621, -0.3368, -0.1467, 0.9301, 0.7825, -0.04332, 0.6211, 0.7834, -0.02419, 0.621, -0.3368, -0.1467, 0.9301, 0.7834, -0.02419, 0.621, -0.3405, -0.0697, 0.9377, -0.2903, 0.02538, -0.9566, -0.9938, -0.1083, -0.0241, -0.9983, -0.05269, -0.02301, -0.2903, 0.02538, -0.9566, -0.9983, -0.05269, -0.02301, -0.288, 0.005505, -0.9576, -0.9997, -0.01179, -0.01909, -0.3428, -0.004903, 0.9394, -0.3318, 0.02512, 0.943, -0.9997, -0.01179, -0.01909, -0.3318, 0.02512, 0.943, -0.9988, 0.002422, -0.04931, -0.288, 0.005505, -0.9576, -0.9983, -0.05269, -0.02301, -0.9997, -0.01182, -0.01911, -0.288, 0.005505, -0.9576, -0.9997, -0.01182, -0.01911, -0.291, -0.03567, -0.9561, -0.9983, -0.05268, -0.02299, -0.3405, -0.06971, 0.9377, -0.3428, -0.004903, 0.9394, -0.9983, -0.05268, -0.02299, -0.3428, -0.004903, 0.9394, -0.9997, -0.01179, -0.01909, -0.3405, -0.0697, 0.9377, 0.7834, -0.02419, 0.621, 0.7807, -0.02338, 0.6245, -0.3405, -0.0697, 0.9377, 0.7807, -0.02338, 0.6245, -0.3428, -0.004886, 0.9394, 0.7834, -0.02419, 0.621, 0.8287, 0.02441, -0.5591, 0.8289, -0.04359, -0.5577, 0.7834, -0.02419, 0.621, 0.8289, -0.04359, -0.5577, 0.7807, -0.02339, 0.6245, -0.3428, -0.004886, 0.9394, 0.7807, -0.02338, 0.6245, 0.8032, -0.03325, 0.5948, -0.3428, -0.004886, 0.9394, 0.8032, -0.03325, 0.5948, -0.3318, 0.02488, 0.943, 0.7807, -0.02339, 0.6245, 0.8289, -0.04359, -0.5577, 0.82, -0.08881, -0.5655, 0.7807, -0.02339, 0.6245, 0.82, -0.08881, -0.5655, 0.8032, -0.03326, 0.5948, 0.8289, -0.04357, -0.5577, -0.291, -0.03568, -0.9561, -0.2618, -0.06776, -0.9627, 0.8289, -0.04357, -0.5577, -0.2618, -0.06776, -0.9627, 0.82, -0.08882, -0.5655, -0.291, -0.03567, -0.9561, -0.9997, -0.01182, -0.01911, -0.9988, 0.00241, -0.04929, -0.291, -0.03567, -0.9561, -0.9988, 0.00241, -0.04929, -0.2618, -0.06787, -0.9627, -0.01142, -0.04331, 0.999, 0.1495, -0.9888, -0.0001297, 0.9472, 0.06948, 0.313, 0.9472, 0.06951, 0.313, 0.1495, -0.9888, -2.957e-05, 0.5782, 0.02541, -0.8155, 0.5782, 0.0254, -0.8155, 0.1495, -0.9888, -9.577e-05, -0.5899, -0.1083, -0.8002, -0.5899, -0.1083, -0.8002, 0.1495, -0.9888, -1.614e-05, -0.9414, -0.1467, 0.3037, -0.9414, -0.1467, 0.3037, 0.1495, -0.9888, -6.629e-05, -0.0114, -0.04332, 0.999, -0.5899, -0.1083, -0.8002, -0.9414, -0.1467, 0.3037, -0.9497, -0.06971, 0.3054, -0.5899, -0.1083, -0.8002, -0.9497, -0.06971, 0.3054, -0.5936, -0.05269, -0.803, 0.9496, 0.02438, 0.3124, 0.5803, 0.005504, -0.8144, 0.5773, -0.03568, -0.8158, 0.9496, 0.02438, 0.3124, 0.5773, -0.03568, -0.8158, 0.9487, -0.04357, 0.3133, 0.9472, 0.06951, 0.313, 0.5782, 0.02541, -0.8155, 0.5803, 0.005504, -0.8144, 0.9472, 0.06951, 0.313, 0.5803, 0.005504, -0.8144, 0.9496, 0.02438, 0.3124, -0.01142, -0.04331, 0.999, 0.9472, 0.06948, 0.313, 0.9496, 0.02441, 0.3124, -0.01142, -0.04331, 0.999, 0.9496, 0.02441, 0.3124, -0.01072, -0.02418, 0.9997, -0.9414, -0.1467, 0.3037, -0.0114, -0.04332, 0.999, -0.01071, -0.02419, 0.9997, -0.9414, -0.1467, 0.3037, -0.01071, -0.02419, 0.9997, -0.9497, -0.0697, 0.3054, 0.5782, 0.0254, -0.8155, -0.5899, -0.1083, -0.8002, -0.5936, -0.05269, -0.8031, 0.5782, 0.0254, -0.8155, -0.5936, -0.05269, -0.8031, 0.5803, 0.005504, -0.8144, -0.5975, -0.01179, -0.8018, -0.9524, -0.004904, 0.3047, -0.9486, 0.02529, 0.3156, -0.5975, -0.01179, -0.8018, -0.9486, 0.02529, 0.3156, -0.573, 0.002418, -0.8196, 0.5803, 0.005504, -0.8144, -0.5936, -0.05269, -0.8031, -0.5975, -0.01182, -0.8018, 0.5803, 0.005504, -0.8144, -0.5975, -0.01182, -0.8018, 0.5773, -0.03567, -0.8158, -0.5936, -0.05269, -0.803, -0.9497, -0.06971, 0.3054, -0.9524, -0.004904, 0.3047, -0.5936, -0.05269, -0.803, -0.9524, -0.004904, 0.3047, -0.5975, -0.01179, -0.8018, -0.9497, -0.0697, 0.3054, -0.01071, -0.02419, 0.9997, -0.01518, -0.02338, 0.9996, -0.9497, -0.0697, 0.3054, -0.01518, -0.02338, 0.9996, -0.9524, -0.004885, 0.3047, -0.01072, -0.02418, 0.9997, 0.9496, 0.02441, 0.3124, 0.9487, -0.04359, 0.3133, -0.01072, -0.02418, 0.9997, 0.9487, -0.04359, 0.3133, -0.0152, -0.02339, 0.9996, -0.9524, -0.004885, 0.3047, -0.01518, -0.02338, 0.9996, 0.02199, -0.03325, 0.9992, -0.9524, -0.004885, 0.3047, 0.02199, -0.03325, 0.9992, -0.9486, 0.02487, 0.3156, -0.0152, -0.02339, 0.9996, 0.9487, -0.04359, 0.3133, 0.9493, -0.08881, 0.3015, -0.0152, -0.02339, 0.9996, 0.9493, -0.08881, 0.3015, 0.02198, -0.03333, 0.9992, 0.9487, -0.04357, 0.3133, 0.5773, -0.03568, -0.8158, 0.6004, -0.06776, -0.7968, 0.9487, -0.04357, 0.3133, 0.6004, -0.06776, -0.7968, 0.9493, -0.08882, 0.3015, 0.5773, -0.03567, -0.8158, -0.5975, -0.01182, -0.8018, -0.573, 0.002406, -0.8196, 0.5773, -0.03567, -0.8158, -0.573, 0.002406, -0.8196, 0.6004, -0.06788, -0.7968, 0.5094, -0.0433, -0.8595, -0.1296, -0.9887, -0.07479, -0.6638, 0.06948, -0.7447, -0.6638, 0.06951, -0.7447, -0.1295, -0.9888, -0.07473, -0.9085, 0.02541, 0.4172, -0.9085, 0.02539, 0.4172, -0.1295, -0.9888, -0.07481, 0.1108, -0.1083, 0.9879, 0.1108, -0.1083, 0.9879, -0.1295, -0.9888, -0.07477, 0.9671, -0.1467, 0.2077, 0.9671, -0.1467, 0.2077, -0.1295, -0.9888, -0.07472, 0.5094, -0.04332, -0.8594, 0.1108, -0.1083, 0.9879, 0.9671, -0.1467, 0.2077, 0.9751, -0.06971, 0.2103, 0.1108, -0.1083, 0.9879, 0.9751, -0.06971, 0.2103, 0.1125, -0.05268, 0.9923, -0.6662, 0.02438, -0.7454, -0.9098, 0.005505, 0.4151, -0.9078, -0.03568, 0.4179, -0.6662, 0.02438, -0.7454, -0.9078, -0.03568, 0.4179, -0.6649, -0.04357, -0.7457, -0.6638, 0.06951, -0.7447, -0.9085, 0.02541, 0.4172, -0.9098, 0.005505, 0.4151, -0.6638, 0.06951, -0.7447, -0.9098, 0.005505, 0.4151, -0.6662, 0.02438, -0.7454, 0.5094, -0.0433, -0.8595, -0.6638, 0.06948, -0.7447, -0.6662, 0.02441, -0.7454, 0.5094, -0.0433, -0.8595, -0.6662, 0.02441, -0.7454, 0.5091, -0.02418, -0.8604, 0.9671, -0.1467, 0.2077, 0.5094, -0.04332, -0.8594, 0.5091, -0.02419, -0.8604, 0.9671, -0.1467, 0.2077, 0.5091, -0.02419, -0.8604, 0.9752, -0.0697, 0.2103, -0.9085, 0.02539, 0.4172, 0.1108, -0.1083, 0.9879, 0.1125, -0.05269, 0.9923, -0.9085, 0.02539, 0.4172, 0.1125, -0.05269, 0.9923, -0.9098, 0.005506, 0.4151, 0.1165, -0.01179, 0.9931, 0.9772, -0.004904, 0.2124, 0.9793, 0.02478, 0.201, 0.1165, -0.01179, 0.9931, 0.9793, 0.02478, 0.201, 0.08637, 0.002417, 0.9963, -0.9098, 0.005506, 0.4151, 0.1125, -0.05269, 0.9923, 0.1165, -0.01182, 0.9931, -0.9098, 0.005506, 0.4151, 0.1165, -0.01182, 0.9931, -0.9078, -0.03567, 0.4179, 0.1125, -0.05268, 0.9923, 0.9751, -0.06971, 0.2103, 0.9772, -0.004904, 0.2124, 0.1125, -0.05268, 0.9923, 0.9772, -0.004904, 0.2124, 0.1165, -0.01179, 0.9931, 0.9752, -0.0697, 0.2103, 0.5091, -0.02419, -0.8604, 0.5129, -0.02338, -0.8581, 0.9752, -0.0697, 0.2103, 0.5129, -0.02338, -0.8581, 0.9772, -0.004883, 0.2124, 0.5091, -0.02418, -0.8604, -0.6662, 0.02441, -0.7454, -0.6649, -0.04359, -0.7457, 0.5091, -0.02418, -0.8604, -0.6649, -0.04359, -0.7457, 0.5129, -0.02339, -0.8581, 0.9772, -0.004883, 0.2124, 0.5129, -0.02338, -0.8581, 0.4805, -0.03325, -0.8764, 0.9772, -0.004883, 0.2124, 0.4805, -0.03325, -0.8764, 0.9793, 0.02487, 0.201, 0.5129, -0.02339, -0.8581, -0.6649, -0.04359, -0.7457, -0.6713, -0.08881, -0.7358, 0.5129, -0.02339, -0.8581, -0.6713, -0.08881, -0.7358, 0.4805, -0.03333, -0.8764, -0.6649, -0.04357, -0.7457, -0.9078, -0.03568, 0.4179, -0.9184, -0.06776, 0.3898, -0.6649, -0.04357, -0.7457, -0.9184, -0.06776, 0.3898, -0.6713, -0.08882, -0.7358, -0.9078, -0.03567, 0.4179, 0.1165, -0.01182, 0.9931, 0.08639, 0.002404, 0.9963, -0.9078, -0.03567, 0.4179, 0.08639, 0.002404, 0.9963, -0.9184, -0.06788, 0.3898])] * 3)])

# ---- objects
ob_object_14 = bpy.data.objects.new('Object_14', me_object_12)
ob_object_14_colonly = bpy.data.objects.new('Object_14-colonly', me_object_12_001)

# ---- transforms, parenting, visibility, modifiers, constraints
ob_object_14.location = (0.0, 0.0, 0.0)
ob_object_14.rotation_mode = 'QUATERNION'
ob_object_14.rotation_quaternion = (0.7071, -0.7071, 0.0, 0.0)
ob_object_14_colonly.location = (0.0, 0.0, 0.0)
ob_object_14_colonly.rotation_mode = 'QUATERNION'
ob_object_14_colonly.rotation_quaternion = (0.7071, -0.7071, 0.0, 0.0)

# ---- collection membership
scene.collection.objects.link(ob_object_14)
scene.collection.objects.link(ob_object_14_colonly)

# ---- scene / render settings (as saved in the file)
scene.frame_start = 1; scene.frame_end = 250; scene.frame_set(1)
scene.render.engine = 'BLENDER_EEVEE_NEXT'
scene.cycles.sampling_pattern = 'TABULATED_SOBOL'
scene.view_settings.view_transform = 'Filmic'
bpy.context.view_layer.update()

# ---- added for rendering (the .blend has no active camera and no usable light): camera, sun
cam_auto = bpy.data.cameras.new('AutoCamera')
cam_auto.lens = 50.0
cam_auto.sensor_width = 36.0
cam_auto.clip_end = 1000.0
ob_auto_camera = bpy.data.objects.new('AutoCamera', cam_auto)
scene.collection.objects.link(ob_auto_camera)
ob_auto_camera.location = (6.67826, -5.3153, 3.8668)
ob_auto_camera.rotation_euler = (1.09748, -7.21219e-08, 0.694738)
scene.camera = ob_auto_camera
light_auto_sun = bpy.data.lights.new('AutoSun', 'SUN')
light_auto_sun.energy = 3.0
light_auto_sun.angle = 0.0523599
ob_auto_sun = bpy.data.objects.new('AutoSun', light_auto_sun)
scene.collection.objects.link(ob_auto_sun)
ob_auto_sun.rotation_euler = (0.872665, 0.174533, 0.523599)
bpy.context.view_layer.update()
